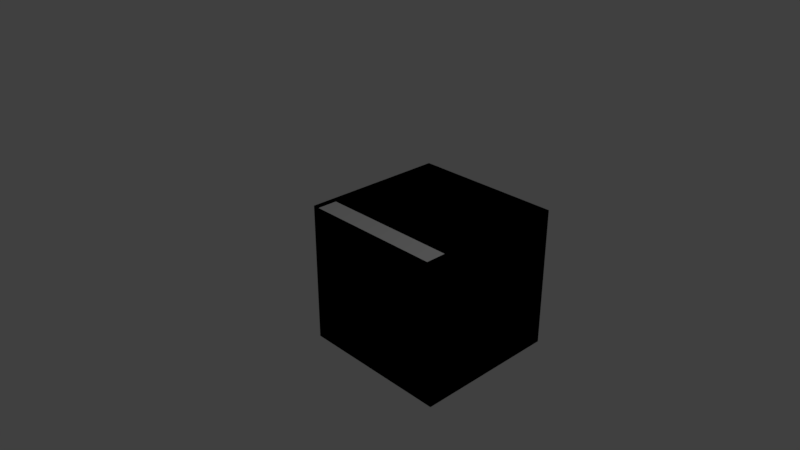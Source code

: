 # Source: stairs_small.blend  (saved by Blender 2.79.0; exported with 4.5.12 LTS)
import bpy
from mathutils import Matrix  # noqa: F401  (used for matrix-valued properties, if any)

bpy.ops.wm.read_factory_settings(use_empty=True)
scene = bpy.context.scene
scene.name = 'Scene'

# ---- collections
col_collection_1 = bpy.data.collections.new('Collection 1'); scene.collection.children.link(col_collection_1)

# ---- materials (node trees are filled in below, after node groups)
mat_stairs = bpy.data.materials.new('Stairs')
mat_stairs.alpha_threshold = 0.0
mat_stairs.use_transparent_shadow = False
mat_stairs.roughness = 0.5
mat_stairs.line_color = (0.0, 0.0, 0.0, 1.0)
mat_darkness = bpy.data.materials.new('Darkness')
mat_darkness.alpha_threshold = 0.0
mat_darkness.use_transparent_shadow = False
mat_darkness.diffuse_color = (0.0, 0.0, 0.0, 1.0)
mat_darkness.roughness = 0.5

# ---- material node trees

# ---- world
world_world = bpy.data.worlds.new('World'); scene.world = world_world
world_world.color = (0.05088, 0.05088, 0.05088)
world_world.use_sun_shadow = False
world_world.sun_shadow_jitter_overblur = 0.0
world_world.cycles.sampling_method = 'MANUAL'

# ---- cameras
cam_camera = bpy.data.cameras.new('Camera')
cam_camera.clip_end = 100.0
cam_camera.lens = 35.0
cam_camera.sensor_width = 32.0
cam_camera.sensor_height = 18.0
cam_camera.ortho_scale = 7.314
cam_camera.dof.focus_distance = 0.0
cam_camera.dof.aperture_fstop = 128.0

# ---- lights
light_lamp = bpy.data.lights.new('Lamp', 'POINT')
light_lamp.transmission_factor = 0.0
light_lamp.cutoff_distance = 30.0
light_lamp.energy = 100.0
light_lamp.shadow_buffer_clip_start = 1.001
light_lamp.shadow_soft_size = 0.1
light_lamp.shadow_maximum_resolution = 0.006
light_lamp.use_absolute_resolution = True

# ---- meshes
me_cube = bpy.data.meshes.new('Cube')
me_cube.from_pydata([(2.169, -1.9, 1.801), (2.169, -2.2, 1.801), (0.09905, -2.2, 1.801), (0.09905, -1.9, 1.801), (2.169, -1.9, 2.101), (2.169, -2.2, 2.101), (0.09905, -2.2, 2.101), (0.09905, -1.9, 2.101), (2.169, -1.9, 1.801), (2.169, -2.2, 1.801), (0.09905, -1.9, 1.801), (0.09905, -2.2, 1.801), (2.169, -1.9, 1.501), (2.169, -2.2, 1.501), (0.09905, -1.9, 1.501), (0.09905, -2.2, 1.501), (2.169, -1.9, 1.201), (2.169, -2.2, 1.201), (0.09905, -1.9, 1.201), (0.09905, -2.2, 1.201), (2.169, -1.9, 0.9013), (2.169, -2.2, 0.9013), (0.09905, -1.9, 0.9013), (0.09905, -2.2, 0.9013), (2.169, -1.9, 0.6013), (2.169, -2.2, 0.6013), (0.09905, -1.9, 0.6013), (0.09905, -2.2, 0.6013), (2.169, -1.9, 0.3013), (2.169, -2.2, 0.3013), (0.09905, -1.9, 0.3013), (0.09905, -2.2, 0.3013), (2.169, -1.9, 0.001349), (2.169, -2.2, 0.001349), (0.09905, -1.9, 0.001349), (0.09905, -2.2, 0.001349), (2.169, -1.9, 1.801), (0.09905, -1.9, 1.801), (2.169, -1.9, 1.501), (0.09905, -1.9, 1.501), (2.169, -1.6, 1.801), (0.09905, -1.6, 1.801), (2.169, -1.6, 1.501), (0.09905, -1.6, 1.501), (2.169, -1.3, 1.501), (0.09905, -1.3, 1.501), (2.169, -1.3, 1.201), (0.09905, -1.3, 1.201), (2.169, -1.0, 1.201), (0.09905, -1.0, 1.201), (2.169, -1.0, 0.9013), (0.09905, -1.0, 0.9013), (2.169, -0.7003, 0.9013), (0.09905, -0.7003, 0.9013), (2.169, -0.7003, 0.6013), (0.09905, -0.7003, 0.6013), (2.169, -0.4003, 0.6013), (0.09905, -0.4003, 0.6013), (2.169, -0.4003, 0.3013), (0.09905, -0.4003, 0.3013), (2.169, -0.1003, 0.3013), (0.09905, -0.1003, 0.3013), (2.169, -0.1003, 0.001349), (0.09905, -0.1003, 0.001349), (-0.0009464, -2.2, 1.801), (-0.0009463, -1.9, 1.801), (-0.0009464, -2.2, 2.101), (-0.0009464, -1.9, 2.101), (-0.0009464, -2.2, 1.801), (-0.0009463, -1.9, 1.801), (-0.0009464, -2.2, 1.501), (-0.0009463, -1.9, 1.501), (-0.0009464, -2.2, 1.201), (-0.0009463, -1.9, 1.201), (-0.0009464, -2.2, 0.9013), (-0.0009463, -1.9, 0.9013), (-0.0009464, -2.2, 0.6013), (-0.0009463, -1.9, 0.6013), (-0.0009464, -2.2, 0.3013), (-0.0009463, -1.9, 0.3013), (-0.0009464, -2.2, 0.001349), (-0.0009463, -1.9, 0.001349), (2.269, -1.9, 1.801), (2.269, -2.2, 1.801), (2.269, -1.9, 2.101), (2.269, -2.2, 2.101), (2.269, -1.9, 1.801), (2.269, -2.2, 1.801), (2.269, -1.9, 1.501), (2.269, -2.2, 1.501), (2.269, -1.9, 1.201), (2.269, -2.2, 1.201), (2.269, -1.9, 0.9013), (2.269, -2.2, 0.9013), (2.269, -1.9, 0.6013), (2.269, -2.2, 0.6013), (2.269, -1.9, 0.3013), (2.269, -2.2, 0.3013), (2.269, -1.9, 0.001349), (2.269, -2.2, 0.001349), (2.169, -0.1003, 1.801), (2.169, -0.1003, 2.101), (2.169, -0.1003, 1.501), (2.269, -0.1003, 1.501), (2.169, -0.1003, 1.801), (2.269, -0.1003, 1.801), (2.169, -0.1003, 1.201), (2.269, -0.1003, 2.101), (2.169, -0.1003, 0.9013), (2.169, -0.1003, 0.6013), (2.169, -0.1003, 0.001349), (2.269, -0.1003, 0.001349), (2.169, -0.1003, 0.3013), (2.269, -0.1003, 1.801), (2.269, -0.1003, 1.201), (2.269, -0.1003, 0.9013), (2.269, -0.1003, 0.6013), (2.269, -0.1003, 0.3013), (2.169, -0.0002553, 1.801), (2.169, -0.0002556, 2.101), (2.169, -0.0002553, 1.501), (2.269, -0.0002553, 1.501), (2.169, -0.0002553, 1.801), (2.269, -0.0002553, 1.801), (2.169, -0.0002553, 1.201), (2.269, -0.0002556, 2.101), (2.169, -0.0002553, 0.9013), (2.169, -0.0002553, 0.6013), (2.169, -0.0002553, 0.001349), (2.269, -0.0002553, 0.001349), (2.169, -0.0002553, 0.3013), (2.269, -0.0002553, 1.801), (2.269, -0.0002553, 1.201), (2.269, -0.0002553, 0.9013), (2.269, -0.0002553, 0.6013), (2.269, -0.0002553, 0.3013), (0.09905, -0.3457, 1.801), (0.09905, -0.1003, 1.801), (0.09905, -0.1003, 2.101), (0.09905, -0.3457, 1.801), (0.09905, -0.1003, 1.801), (0.09905, -0.1003, 1.501), (0.09905, -0.1003, 1.201), (-0.0009464, -0.3457, 1.801), (0.09905, -0.1003, 0.9013), (-0.0009463, -0.1003, 1.801), (0.09905, -0.1003, 0.6013), (-0.0009463, -0.1003, 1.501), (0.09905, -0.1003, 0.3013), (0.09905, -0.1003, 0.001349), (-0.0009464, -0.3457, 1.801), (-0.0009463, -0.1003, 1.801), (-0.0009464, -0.1003, 2.101), (-0.0009463, -0.1003, 1.201), (-0.0009463, -0.1003, 0.9013), (-0.0009463, -0.1003, 0.6013), (-0.0009463, -0.1003, 0.3013), (-0.0009463, -0.1003, 0.001349), (0.09905, -0.0002549, 1.801), (0.09905, -0.0002549, 2.101), (0.09905, -0.0002549, 1.801), (0.09905, -0.0002549, 1.501), (0.09905, -0.0002549, 1.201), (0.09905, -0.0002549, 0.9013), (-0.0009463, -0.0002549, 1.801), (0.09905, -0.0002549, 0.6013), (-0.0009463, -0.0002549, 1.501), (0.09905, -0.0002549, 0.3013), (0.09905, -0.0002549, 0.001349), (-0.0009463, -0.0002549, 1.801), (-0.0009464, -0.0002549, 2.101), (-0.0009463, -0.0002549, 1.201), (-0.0009463, -0.0002549, 0.9013), (-0.0009463, -0.0002549, 0.6013), (-0.0009463, -0.0002549, 0.3013), (-0.0009463, -0.0002549, 0.001349), (2.169, -0.1003, 1.801), (2.169, -0.1003, 2.101), (2.169, -0.1003, 1.801), (2.169, -0.1003, 1.501), (2.169, -0.1003, 1.201), (2.169, -0.1003, 0.9013), (2.169, -0.1003, 0.6013), (2.169, -0.0002549, 0.6013), (2.169, -0.1003, 0.3013), (2.169, -0.1003, 0.001349), (2.169, -0.0002549, 0.3013), (2.169, -0.0002549, 1.801), (2.169, -0.0002549, 2.101), (2.169, -0.0002549, 1.801), (2.169, -0.0002549, 1.501), (2.169, -0.0002549, 1.201), (2.169, -0.0002549, 0.9013), (2.169, -0.0002549, 0.001349)], [], [(0, 1, 9, 8), (4, 7, 6, 5), (8, 9, 87, 86), (1, 5, 6, 2), (34, 35, 80, 81), (4, 0, 3, 7), (65, 67, 152, 151), (14, 18, 142, 141), (1, 2, 11, 9), (3, 0, 8, 10), (14, 12, 44, 45), (41, 40, 42, 43), (9, 11, 15, 13), (5, 1, 83, 85), (17, 19, 23, 21), (13, 15, 19, 17), (17, 21, 93, 91), (6, 7, 67, 66), (3, 10, 140, 137), (12, 8, 104, 102), (23, 19, 72, 74), (22, 18, 49, 51), (25, 27, 31, 29), (20, 24, 54, 52), (21, 23, 27, 25), (16, 12, 102, 106), (29, 31, 35, 33), (8, 86, 113, 104), (15, 11, 68, 70), (30, 26, 57, 59), (32, 33, 35, 34), (33, 32, 98, 99), (73, 71, 147, 153), (32, 34, 63, 62), (37, 39, 38, 36), (39, 37, 41, 43), (37, 36, 40, 41), (36, 38, 42, 40), (38, 39, 43, 42), (45, 44, 46, 47), (12, 16, 46, 44), (18, 14, 45, 47), (16, 18, 47, 46), (49, 48, 50, 51), (20, 22, 51, 50), (16, 20, 50, 48), (18, 16, 48, 49), (53, 52, 54, 55), (22, 20, 52, 53), (26, 22, 53, 55), (24, 26, 55, 54), (57, 56, 58, 59), (28, 30, 59, 58), (24, 28, 58, 56), (26, 24, 56, 57), (61, 60, 62, 63), (28, 32, 62, 60), (30, 28, 60, 61), (34, 30, 61, 63), (64, 66, 67, 65), (68, 69, 71, 70), (70, 71, 73, 72), (74, 75, 77, 76), (72, 73, 75, 74), (76, 77, 79, 78), (78, 79, 81, 80), (31, 27, 76, 78), (19, 15, 70, 72), (27, 23, 74, 76), (35, 31, 78, 80), (68, 11, 139, 143), (2, 6, 66, 64), (34, 81, 157, 149), (10, 14, 141, 140), (77, 75, 154, 155), (64, 65, 151, 150), (81, 79, 156, 157), (82, 84, 85, 83), (86, 87, 89, 88), (88, 89, 91, 90), (90, 91, 93, 92), (92, 93, 95, 94), (94, 95, 97, 96), (96, 97, 99, 98), (9, 13, 89, 87), (88, 90, 114, 103), (25, 29, 97, 95), (13, 17, 91, 89), (0, 4, 101, 100), (29, 33, 99, 97), (84, 82, 105, 107), (21, 25, 95, 93), (92, 94, 116, 115), (1, 0, 82, 83), (4, 5, 85, 84), (107, 105, 123, 125), (105, 100, 118, 123), (110, 112, 130, 128), (117, 111, 129, 135), (102, 104, 122, 120), (112, 109, 127, 130), (116, 117, 135, 134), (94, 96, 117, 116), (20, 16, 106, 108), (24, 20, 108, 109), (82, 0, 100, 105), (90, 92, 115, 114), (28, 24, 109, 112), (4, 84, 107, 101), (86, 88, 103, 113), (32, 28, 112, 110), (98, 32, 110, 111), (96, 98, 111, 117), (120, 122, 131, 121), (124, 120, 121, 132), (118, 119, 125, 123), (126, 124, 132, 133), (127, 126, 133, 134), (130, 127, 134, 135), (128, 130, 135, 129), (106, 102, 120, 124), (104, 113, 131, 122), (113, 103, 121, 131), (101, 107, 125, 119), (103, 114, 132, 121), (108, 106, 124, 126), (114, 115, 133, 132), (109, 108, 126, 127), (100, 101, 119, 118), (115, 116, 134, 133), (111, 110, 128, 129), (141, 142, 180, 179), (136, 137, 140, 139), (155, 154, 172, 173), (148, 149, 185, 184), (137, 136, 150, 151), (149, 157, 175, 168), (140, 141, 179, 178), (154, 153, 171, 172), (139, 140, 145, 143), (153, 147, 166, 171), (22, 26, 146, 144), (11, 2, 136, 139), (67, 7, 138, 152), (2, 64, 150, 136), (69, 68, 143, 145), (79, 77, 155, 156), (18, 22, 144, 142), (7, 3, 137, 138), (75, 73, 153, 154), (26, 30, 148, 146), (71, 69, 145, 147), (30, 34, 149, 148), (163, 165, 173, 172), (161, 162, 171, 166), (160, 161, 166, 164), (162, 163, 172, 171), (159, 158, 169, 170), (165, 167, 174, 173), (167, 168, 175, 174), (146, 148, 184, 182), (156, 155, 173, 174), (137, 151, 169, 158), (157, 156, 174, 175), (151, 152, 170, 169), (165, 163, 192, 183), (159, 138, 177, 188), (145, 140, 160, 164), (152, 138, 159, 170), (147, 145, 164, 166), (160, 140, 178, 189), (184, 185, 193, 186), (178, 179, 190, 189), (182, 184, 186, 183), (179, 180, 191, 190), (180, 181, 192, 191), (177, 176, 187, 188), (181, 182, 183, 192), (167, 165, 183, 186), (158, 159, 188, 187), (168, 167, 186, 193), (142, 144, 181, 180), (161, 160, 189, 190), (137, 158, 187, 176), (138, 137, 176, 177), (149, 168, 193, 185), (162, 161, 190, 191), (144, 146, 182, 181), (163, 162, 191, 192)])
me_cube.polygons.foreach_set('material_index', [0, 0, 0, 1, 1, 0, 1, 1, 0, 0, 0, 0, 1, 1, 1, 1, 1, 1, 0, 1, 1, 0, 1, 0, 1, 1, 1, 0, 1, 0, 1, 1, 1, 1, 0, 0, 0, 0, 0, 0, 0, 0, 0, 0, 0, 0, 0, 0, 0, 0, 0, 0, 0, 0, 0, 0, 0, 0, 0, 1, 1, 1, 1, 1, 1, 1, 1, 1, 1, 1, 0, 1, 1, 1, 1, 0, 1, 1, 1, 1, 1, 1, 1, 1, 1, 1, 1, 1, 1, 1, 1, 1, 1, 0, 1, 1, 0, 0, 1, 0, 0, 1, 1, 1, 1, 0, 1, 1, 1, 1, 0, 1, 1, 1, 1, 1, 1, 1, 1, 1, 0, 0, 1, 1, 1, 0, 1, 0, 0, 1, 1, 1, 0, 1, 0, 0, 1, 1, 1, 0, 1, 1, 0, 1, 0, 0, 1, 1, 1, 1, 1, 1, 0, 1, 1, 1, 1, 1, 1, 1, 1, 1, 0, 1, 1, 1, 1, 0, 1, 1, 0, 0, 0, 0, 0, 0, 0, 0, 1, 1, 1, 1, 1, 0, 1, 1, 1, 1, 1])
me_cube.materials.append(mat_stairs)
me_cube.materials.append(mat_darkness)
me_cube.use_remesh_preserve_volume = False
me_cube.use_remesh_preserve_attributes = False
me_cube.use_mirror_vertex_groups = False
me_cube.update()

# ---- objects
ob_cube = bpy.data.objects.new('Cube', me_cube)
ob_lamp = bpy.data.objects.new('Lamp', light_lamp)
ob_camera = bpy.data.objects.new('Camera', cam_camera)

# ---- transforms, parenting, visibility, modifiers, constraints
ob_cube.location = (-1.119, 2.2, -1.801)
ob_cube.lock_rotations_4d = False
ob_cube.empty_display_type = 'ARROWS'
ob_cube.lineart.crease_threshold = 0.0
ob_lamp.location = (4.076, 1.005, 5.904)
ob_lamp.rotation_euler = (0.6503, 0.05522, 1.866)
ob_lamp.lock_rotations_4d = False
ob_lamp.empty_display_type = 'ARROWS'
ob_lamp.color = (0.0, 0.0, 0.0, 0.0)
ob_lamp.lineart.crease_threshold = 0.0
ob_camera.location = (7.481, -6.508, 5.344)
ob_camera.rotation_euler = (1.109, 0.0, 0.8149)
ob_camera.lock_rotations_4d = False
ob_camera.empty_display_type = 'ARROWS'
ob_camera.color = (0.0, 0.0, 0.0, 0.0)
ob_camera.display_type = 'WIRE'
ob_camera.lineart.crease_threshold = 0.0

# ---- collection membership
col_collection_1.objects.link(ob_cube)
col_collection_1.objects.link(ob_lamp)
col_collection_1.objects.link(ob_camera)

# ---- scene / render settings (as saved in the file)
scene.camera = ob_camera
scene.frame_start = 1; scene.frame_end = 250; scene.frame_set(1)
scene.render.engine = 'BLENDER_EEVEE_NEXT'
scene.render.resolution_percentage = 50
scene.render.dither_intensity = 0.0
scene.cycles.use_denoising = False
scene.cycles.samples = 128
scene.cycles.sampling_pattern = 'TABULATED_SOBOL'
scene.cycles.use_adaptive_sampling = False
scene.cycles.use_light_tree = False
scene.cycles.blur_glossy = 0.0
scene.cycles.sample_clamp_indirect = 0.0
scene.view_settings.view_transform = 'Standard'
bpy.context.view_layer.update()
